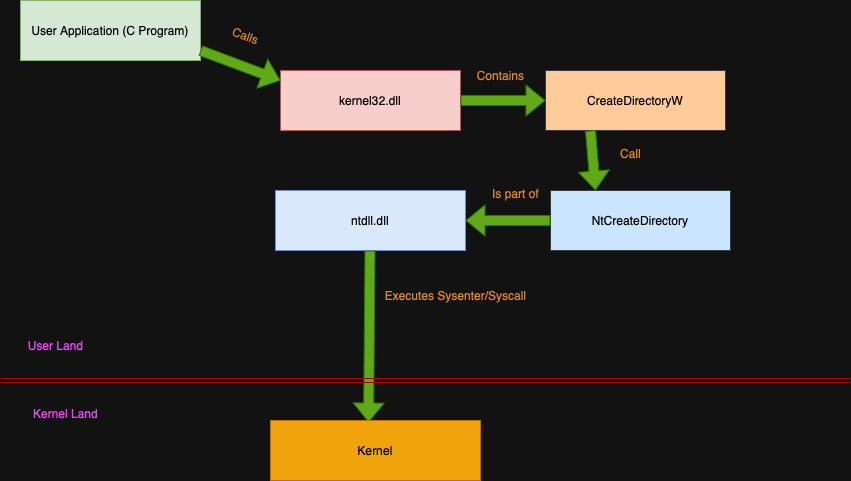

The diagram above was exported from draw.io. Its source (the exported page's mxGraphModel, read from the mxfile embedded in the PNG):
<mxGraphModel dx="954" dy="647" grid="1" gridSize="10" guides="1" tooltips="1" connect="1" arrows="1" fold="1" page="1" pageScale="1" pageWidth="850" pageHeight="1100" math="0" shadow="0">
  <root>
    <mxCell id="0" />
    <mxCell id="1" parent="0" />
    <mxCell id="bdMzKFJHR5ctNYY3IL8M-1" value="User Application (C Program)" style="rounded=0;whiteSpace=wrap;html=1;fillColor=#d5e8d4;strokeColor=#82b366;" vertex="1" parent="1">
      <mxGeometry x="20" y="10" width="180" height="60" as="geometry" />
    </mxCell>
    <mxCell id="bdMzKFJHR5ctNYY3IL8M-5" value="kernel32.dll" style="rounded=0;whiteSpace=wrap;html=1;fillColor=#f8cecc;strokeColor=#b85450;" vertex="1" parent="1">
      <mxGeometry x="280" y="80" width="180" height="60" as="geometry" />
    </mxCell>
    <mxCell id="bdMzKFJHR5ctNYY3IL8M-7" value="CreateDirectoryW" style="rounded=0;whiteSpace=wrap;html=1;fillColor=#ffcc99;strokeColor=#36393d;" vertex="1" parent="1">
      <mxGeometry x="545" y="80" width="180" height="60" as="geometry" />
    </mxCell>
    <mxCell id="bdMzKFJHR5ctNYY3IL8M-8" value="NtCreateDirectory" style="rounded=0;whiteSpace=wrap;html=1;fillColor=#cce5ff;strokeColor=#36393d;" vertex="1" parent="1">
      <mxGeometry x="550" y="200" width="180" height="60" as="geometry" />
    </mxCell>
    <mxCell id="bdMzKFJHR5ctNYY3IL8M-9" value="ntdll.dll" style="rounded=0;whiteSpace=wrap;html=1;fillColor=#dae8fc;strokeColor=#6c8ebf;" vertex="1" parent="1">
      <mxGeometry x="275" y="200" width="190" height="60" as="geometry" />
    </mxCell>
    <mxCell id="bdMzKFJHR5ctNYY3IL8M-12" value="" style="shape=flexArrow;endArrow=classic;html=1;rounded=0;entryX=0.056;entryY=0.167;entryDx=0;entryDy=0;entryPerimeter=0;fillColor=#60a917;strokeColor=#2D7600;" edge="1" parent="1">
      <mxGeometry width="50" height="50" relative="1" as="geometry">
        <mxPoint x="200" y="60" as="sourcePoint" />
        <mxPoint x="280.0799999999999" y="90.01999999999998" as="targetPoint" />
      </mxGeometry>
    </mxCell>
    <mxCell id="bdMzKFJHR5ctNYY3IL8M-13" value="" style="shape=flexArrow;endArrow=classic;html=1;rounded=0;entryX=0;entryY=0.5;entryDx=0;entryDy=0;exitX=1;exitY=0.5;exitDx=0;exitDy=0;fillColor=#60a917;strokeColor=#2D7600;" edge="1" parent="1" source="bdMzKFJHR5ctNYY3IL8M-5" target="bdMzKFJHR5ctNYY3IL8M-7">
      <mxGeometry width="50" height="50" relative="1" as="geometry">
        <mxPoint x="465" y="100" as="sourcePoint" />
        <mxPoint x="545" y="130" as="targetPoint" />
      </mxGeometry>
    </mxCell>
    <mxCell id="bdMzKFJHR5ctNYY3IL8M-14" value="" style="shape=flexArrow;endArrow=classic;html=1;rounded=0;entryX=0.25;entryY=0;entryDx=0;entryDy=0;exitX=0.25;exitY=1;exitDx=0;exitDy=0;fillColor=#60a917;strokeColor=#2D7600;" edge="1" parent="1" source="bdMzKFJHR5ctNYY3IL8M-7" target="bdMzKFJHR5ctNYY3IL8M-8">
      <mxGeometry width="50" height="50" relative="1" as="geometry">
        <mxPoint x="592.5" y="150" as="sourcePoint" />
        <mxPoint x="677.5" y="150" as="targetPoint" />
      </mxGeometry>
    </mxCell>
    <mxCell id="bdMzKFJHR5ctNYY3IL8M-16" value="" style="shape=flexArrow;endArrow=classic;html=1;rounded=0;entryX=1;entryY=0.5;entryDx=0;entryDy=0;exitX=0;exitY=0.5;exitDx=0;exitDy=0;fillColor=#60a917;strokeColor=#2D7600;" edge="1" parent="1" source="bdMzKFJHR5ctNYY3IL8M-8" target="bdMzKFJHR5ctNYY3IL8M-9">
      <mxGeometry width="50" height="50" relative="1" as="geometry">
        <mxPoint x="570" y="180" as="sourcePoint" />
        <mxPoint x="605" y="210" as="targetPoint" />
      </mxGeometry>
    </mxCell>
    <mxCell id="bdMzKFJHR5ctNYY3IL8M-17" value="&lt;font color=&quot;#e08824&quot;&gt;Calls&lt;/font&gt;" style="text;html=1;align=center;verticalAlign=middle;resizable=0;points=[];autosize=1;strokeColor=none;fillColor=none;rotation=20;" vertex="1" parent="1">
      <mxGeometry x="220" y="30" width="50" height="30" as="geometry" />
    </mxCell>
    <mxCell id="bdMzKFJHR5ctNYY3IL8M-18" value="&lt;font color=&quot;#e08824&quot;&gt;Contains&lt;/font&gt;" style="text;html=1;align=center;verticalAlign=middle;resizable=0;points=[];autosize=1;strokeColor=none;fillColor=none;" vertex="1" parent="1">
      <mxGeometry x="465" y="70" width="70" height="30" as="geometry" />
    </mxCell>
    <mxCell id="bdMzKFJHR5ctNYY3IL8M-19" value="&lt;font color=&quot;#e08824&quot;&gt;Call&lt;/font&gt;" style="text;html=1;align=center;verticalAlign=middle;resizable=0;points=[];autosize=1;strokeColor=none;fillColor=none;" vertex="1" parent="1">
      <mxGeometry x="610" y="148" width="40" height="30" as="geometry" />
    </mxCell>
    <mxCell id="bdMzKFJHR5ctNYY3IL8M-20" value="&lt;font color=&quot;#e08824&quot;&gt;Is part of&lt;/font&gt;" style="text;html=1;align=center;verticalAlign=middle;resizable=0;points=[];autosize=1;strokeColor=none;fillColor=none;" vertex="1" parent="1">
      <mxGeometry x="480" y="188" width="70" height="30" as="geometry" />
    </mxCell>
    <mxCell id="bdMzKFJHR5ctNYY3IL8M-21" value="" style="shape=flexArrow;endArrow=classic;html=1;rounded=0;entryX=0.467;entryY=0.033;entryDx=0;entryDy=0;entryPerimeter=0;fillColor=#60a917;strokeColor=#2D7600;" edge="1" parent="1" target="bdMzKFJHR5ctNYY3IL8M-23">
      <mxGeometry width="50" height="50" relative="1" as="geometry">
        <mxPoint x="369.5" y="260" as="sourcePoint" />
        <mxPoint x="370" y="360" as="targetPoint" />
      </mxGeometry>
    </mxCell>
    <mxCell id="bdMzKFJHR5ctNYY3IL8M-22" value="&lt;font color=&quot;#e08824&quot;&gt;Executes Sysenter/Syscall&lt;/font&gt;" style="text;html=1;align=center;verticalAlign=middle;resizable=0;points=[];autosize=1;strokeColor=none;fillColor=none;" vertex="1" parent="1">
      <mxGeometry x="375" y="290" width="160" height="30" as="geometry" />
    </mxCell>
    <mxCell id="bdMzKFJHR5ctNYY3IL8M-23" value="Kernel" style="rounded=0;whiteSpace=wrap;html=1;fillColor=#f0a30a;strokeColor=#BD7000;fontColor=#000000;" vertex="1" parent="1">
      <mxGeometry x="270" y="430" width="210" height="60" as="geometry" />
    </mxCell>
    <mxCell id="bdMzKFJHR5ctNYY3IL8M-26" value="" style="shape=link;html=1;rounded=0;fillColor=#e51400;strokeColor=#B20000;" edge="1" parent="1">
      <mxGeometry width="100" relative="1" as="geometry">
        <mxPoint y="390" as="sourcePoint" />
        <mxPoint x="850" y="390" as="targetPoint" />
      </mxGeometry>
    </mxCell>
    <mxCell id="bdMzKFJHR5ctNYY3IL8M-28" value="&lt;font color=&quot;#f345ff&quot;&gt;User Land&lt;/font&gt;" style="text;html=1;align=center;verticalAlign=middle;resizable=0;points=[];autosize=1;strokeColor=none;fillColor=none;" vertex="1" parent="1">
      <mxGeometry x="15" y="340" width="80" height="30" as="geometry" />
    </mxCell>
    <mxCell id="bdMzKFJHR5ctNYY3IL8M-30" value="&lt;font color=&quot;#f345ff&quot;&gt;Kernel Land&lt;/font&gt;" style="text;html=1;align=center;verticalAlign=middle;resizable=0;points=[];autosize=1;strokeColor=none;fillColor=none;" vertex="1" parent="1">
      <mxGeometry x="20" y="408" width="90" height="30" as="geometry" />
    </mxCell>
  </root>
</mxGraphModel>